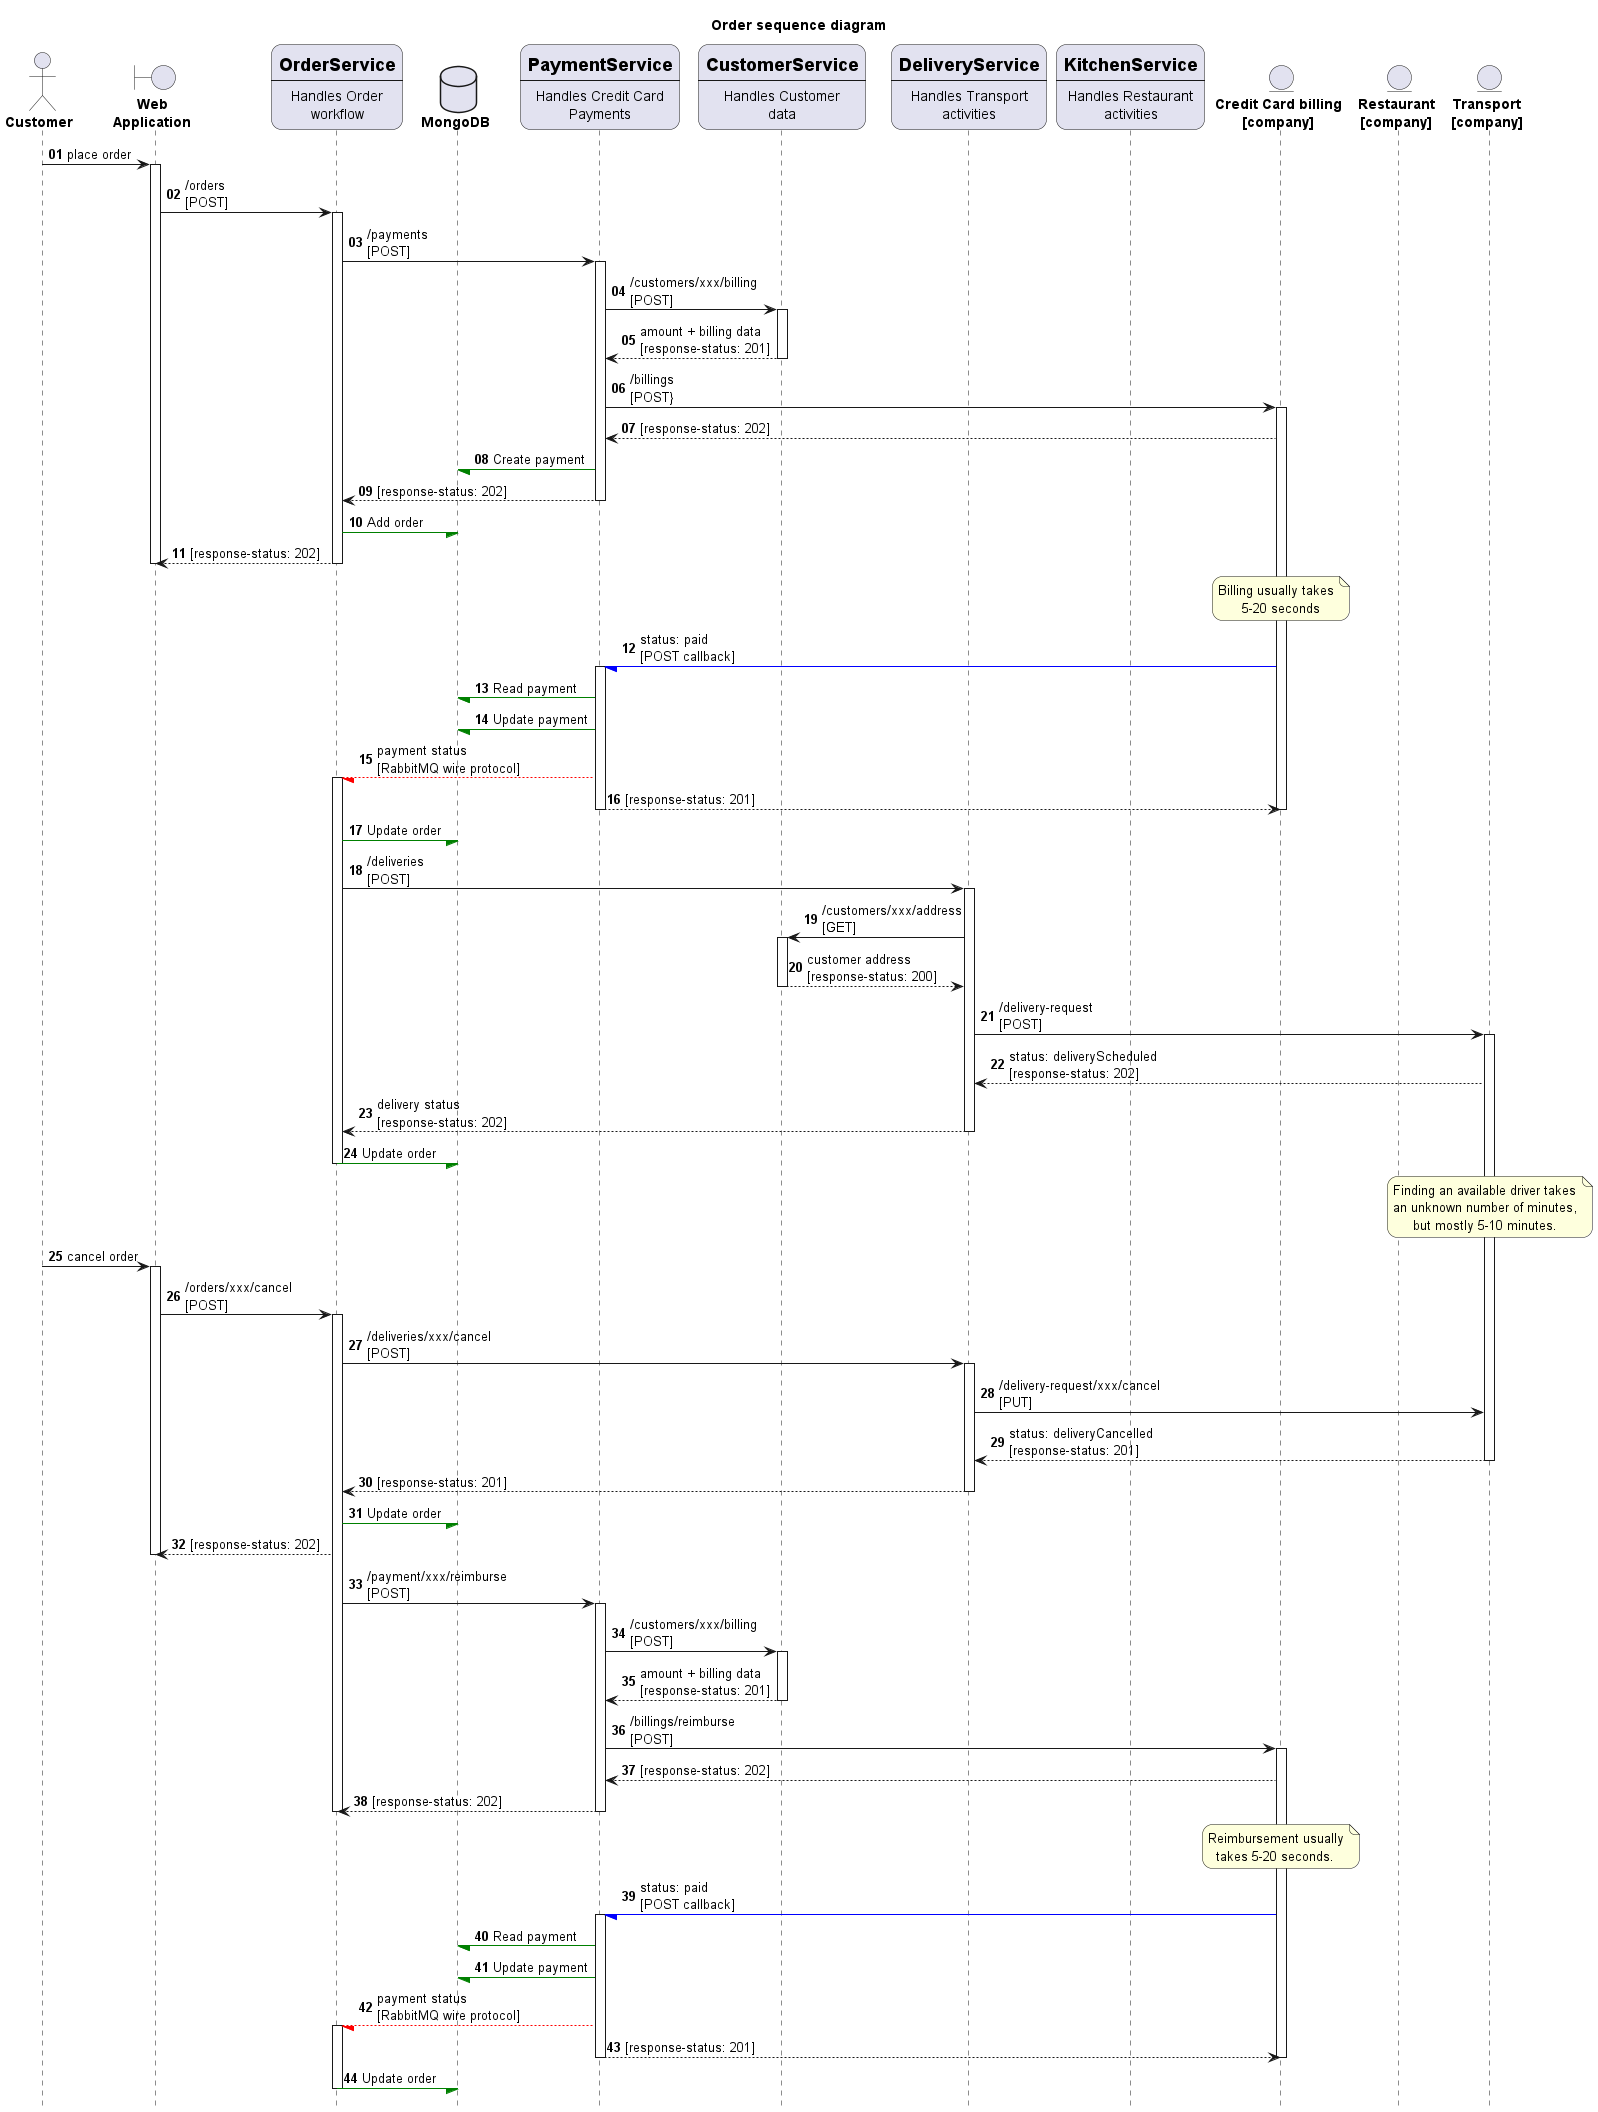

The diagram above was rendered by PlantUML. Its source (embedded in the PNG):
@startuml

' documentation: https://plantuml.com/sequence-diagram

title Order sequence diagram

hide footbox
autonumber "<B>00"
skinparam roundcorner 20

actor "<B>Customer" as CUST

boundary "<B>Web\n<B>Application</B>" as WEB

participant OS [
    =OrderService
    ----
    Handles Order
    workflow
]

database "<B>MongoDB</B>" as DB

participant PS [
    =PaymentService
    ----
    Handles Credit Card
    Payments
]

participant CS [
    =CustomerService
    ----
    Handles Customer
    data
]

participant DS [
    =DeliveryService
    ----
    Handles Transport
    activities
]

participant KS [
    =KitchenService
    ----
    Handles Restaurant
    activities
]

entity "<B>Credit Card billing\n<B>[company]</B>" as CARD
entity "<B>Restaurant\n<B>[company]</B>" as CHEF
entity "<B>Transport\n<B>[company]</B>" as DELIVERY

CUST -> WEB: place order
activate WEB
WEB -> OS: /orders\n[POST]
activate OS
OS -> PS: /payments\n[POST]
activate PS
PS -> CS: /customers/xxx/billing\n[POST]
activate CS
CS --> PS: amount + billing data\n[response-status: 201]
deactivate CS
PS -> CARD: /billings\n[POST}
activate CARD
CARD --> PS: [response-status: 202]
PS -[#green]/ DB: Create payment
PS --> OS: [response-status: 202]
deactivate PS
OS -[#green]/ DB: Add order
OS --> WEB: [response-status: 202]
deactivate OS
deactivate WEB

note over CARD
Billing usually takes
      5-20 seconds
end note

CARD -[#blue]/ PS: status: paid\n[POST callback]
activate PS
PS -[#green]/ DB: Read payment

PS -[#green]/ DB: Update payment
PS --[#red]/ OS: payment status\n[RabbitMQ wire protocol]
activate OS
PS --> CARD: [response-status: 201]
deactivate CARD
deactivate PS

OS -[#green]/ DB: Update order
OS -> DS: /deliveries\n[POST]
activate DS
DS -> CS: /customers/xxx/address\n[GET]
activate CS
CS --> DS: customer address\n[response-status: 200]
deactivate CS
DS -> DELIVERY: /delivery-request\n[POST]
activate DELIVERY
DELIVERY --> DS: status: deliveryScheduled\n[response-status: 202]
DS --> OS: delivery status\n[response-status: 202]
deactivate DS
OS -[#green]/ DB: Update order
deactivate OS

note over DELIVERY
Finding an available driver takes
an unknown number of minutes,
     but mostly 5-10 minutes.
end note

CUST -> WEB: cancel order
activate WEB
WEB -> OS: /orders/xxx/cancel\n[POST]
activate OS
OS -> DS: /deliveries/xxx/cancel\n[POST]
activate DS
DS -> DELIVERY: /delivery-request/xxx/cancel\n[PUT]
DELIVERY --> DS: status: deliveryCancelled\n[response-status: 201]
deactivate DELIVERY
DS --> OS: [response-status: 201]
deactivate DS
OS -[#green]/ DB: Update order
OS --> WEB: [response-status: 202]
deactivate WEB

OS -> PS: /payment/xxx/reimburse\n[POST]
activate PS
PS -> CS: /customers/xxx/billing\n[POST]
activate CS
CS --> PS: amount + billing data\n[response-status: 201]
deactivate CS
PS -> CARD: /billings/reimburse\n[POST]
activate CARD
CARD --> PS: [response-status: 202]
PS --> OS: [response-status: 202]
deactivate PS
deactivate OS

note over CARD
Reimbursement usually
  takes 5-20 seconds.
end note

CARD -[#blue]/ PS: status: paid\n[POST callback]
activate PS
PS -[#green]/ DB: Read payment

PS -[#green]/ DB: Update payment
PS --[#red]/ OS: payment status\n[RabbitMQ wire protocol]
activate OS
PS --> CARD: [response-status: 201]
deactivate CARD
deactivate PS

OS -[#green]/ DB: Update order
deactivate OS

@enduml